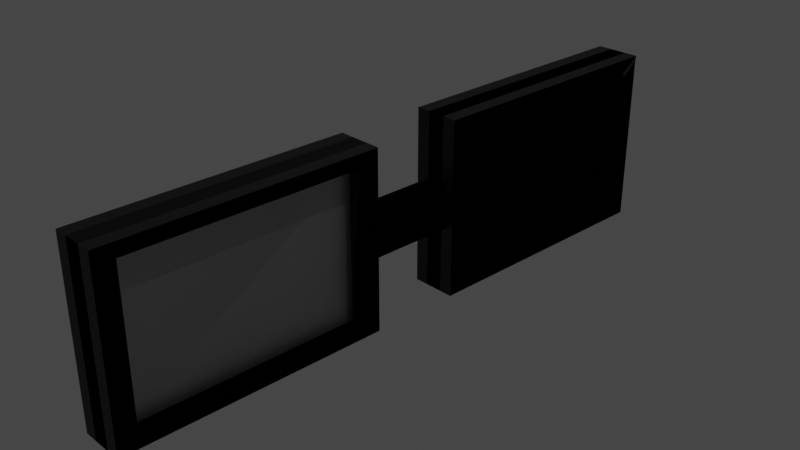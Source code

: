 # Source: glasses.blend  (saved by Blender 2.81.16; exported with 4.5.12 LTS)
import bpy
from mathutils import Matrix  # noqa: F401  (used for matrix-valued properties, if any)

bpy.ops.wm.read_factory_settings(use_empty=True)
scene = bpy.context.scene
scene.name = 'Scene'

# ---- collections
col_collection = bpy.data.collections.new('Collection'); scene.collection.children.link(col_collection)

# ---- materials (node trees are filled in below, after node groups)
mat_material_002 = bpy.data.materials.new('Material.002')
mat_material_002.use_transparent_shadow = False
mat_material_001 = bpy.data.materials.new('Material.001')
mat_material_001.use_transparent_shadow = False

# ---- material node trees
mat_material_002.use_nodes = True; mat_material_002.node_tree.nodes.clear()
_N = mat_material_002.node_tree.nodes; _L = mat_material_002.node_tree.links
n0 = _N.new('ShaderNodeOutputMaterial'); n0.name = 'Material Output'; n0.location = (300, 300)
n1 = _N.new('ShaderNodeBsdfPrincipled'); n1.name = 'Principled BSDF'; n1.location = (10, 300)
n1.distribution = 'GGX'
n1.subsurface_method = 'BURLEY'
n1.inputs[1].default_value = 1.0
n1.inputs[3].default_value = 1.45
n1.inputs[27].default_value = (0.0, 0.0, 0.0, 1.0)
n1.inputs[28].default_value = 1.0
_L.new(n1.outputs[0], n0.inputs[0])
n0.is_active_output = True
mat_material_001.use_nodes = True; mat_material_001.node_tree.nodes.clear()
_N = mat_material_001.node_tree.nodes; _L = mat_material_001.node_tree.links
n0 = _N.new('ShaderNodeOutputMaterial'); n0.name = 'Material Output'; n0.location = (300, 300)
n1 = _N.new('ShaderNodeBsdfPrincipled'); n1.name = 'Principled BSDF'; n1.location = (10, 300)
n1.distribution = 'GGX'
n1.subsurface_method = 'BURLEY'
n1.inputs[0].default_value = (0.005605, 0.005605, 0.005605, 1.0)
n1.inputs[3].default_value = 1.45
n1.inputs[27].default_value = (0.0, 0.0, 0.0, 1.0)
n1.inputs[28].default_value = 1.0
_L.new(n1.outputs[0], n0.inputs[0])
n0.is_active_output = True

# ---- world
world_world = bpy.data.worlds.new('World'); scene.world = world_world
world_world.use_nodes = True; world_world.node_tree.nodes.clear()
_N = world_world.node_tree.nodes; _L = world_world.node_tree.links
n0 = _N.new('ShaderNodeOutputWorld'); n0.name = 'World Output'; n0.location = (300, 300)
n1 = _N.new('ShaderNodeBackground'); n1.name = 'Background'; n1.location = (10, 300)
n1.inputs[0].default_value = (0.05088, 0.05088, 0.05088, 1.0)
_L.new(n1.outputs[0], n0.inputs[0])
n0.is_active_output = True
world_world.color = (0.05088, 0.05088, 0.05088)
world_world.use_sun_shadow = False
world_world.sun_shadow_jitter_overblur = 0.0

# ---- cameras
cam_camera = bpy.data.cameras.new('Camera')
cam_camera.clip_end = 100.0
cam_camera.ortho_scale = 7.314

# ---- lights
light_light = bpy.data.lights.new('Light', 'POINT')
light_light.transmission_factor = 0.0
light_light.energy = 1000.0
light_light.shadow_soft_size = 0.1
light_light.shadow_maximum_resolution = 0.006
light_light.use_absolute_resolution = True

# ---- meshes
me_cube_012 = bpy.data.meshes.new('Cube.012')
me_cube_012.from_pydata([(-1.0, -1.0, -1.0), (-1.0, -1.0, 1.0), (-1.0, 1.0, -1.0), (-1.0, 1.0, 1.0), (1.0, -1.0, -1.0), (1.0, -1.0, 1.0), (1.0, 1.0, -1.0), (1.0, 1.0, 1.0), (1.0, -1.0, -1.0), (1.0, -1.0, 1.0), (1.0, 1.0, -1.0), (1.0, 1.0, 1.0), (-1.0, -1.0, -1.0), (-1.0, -1.0, 1.0), (-1.0, 1.0, -1.0), (-1.0, 1.0, 1.0), (1.0, -1.0, -1.0), (1.0, -1.0, 1.0), (1.0, 1.0, -1.0), (1.0, 1.0, 1.0), (-1.0, -1.0, -1.0), (-1.0, -1.0, 1.0), (-1.0, 1.0, -1.0), (-1.0, 1.0, 1.0), (-1.0, -0.8496, -0.8496), (-1.0, -0.8496, 0.8496), (-1.0, 0.8496, -0.8496), (-1.0, 0.8496, 0.8496), (1.0, -1.0, -1.0), (1.0, -1.0, 1.0), (1.0, 1.0, -1.0), (1.0, 1.0, 1.0), (-1.0, 1.0, -1.0), (-1.0, -1.0, -1.0), (-1.0, -1.0, 1.0), (-1.0, 1.0, 1.0), (-2.569, -0.8496, 0.8496), (-2.569, 0.8496, 0.8496), (-2.569, -1.0, 1.0), (-2.569, 1.0, 1.0), (-2.507, -0.8496, -0.8496), (-2.507, 0.8496, -0.8496), (-2.507, 0.8496, 0.8496), (-2.507, 1.0, -1.0), (-2.507, -1.0, -1.0), (-2.507, 1.0, 1.0), (-2.555, -0.8496, -0.8496), (-2.555, -0.8496, 0.8496), (-2.555, -1.0, -1.0), (-2.555, -1.0, 1.0), (1.0, -1.0, -1.0), (1.0, -1.0, 1.0), (1.0, 1.0, -1.0), (1.0, 1.0, 1.0), (-1.0, -1.0, -1.0), (-1.0, -1.0, 1.0), (-1.0, 1.0, -1.0), (-1.0, 1.0, 1.0), (-1.0, -1.0, -1.0), (-1.0, -1.0, 1.0), (-1.0, 1.0, -1.0), (-1.0, 1.0, 1.0), (1.0, -1.0, -1.0), (1.0, -1.0, 1.0), (1.0, 1.0, -1.0), (1.0, 1.0, 1.0), (-1.0, -1.0, -1.0), (-1.0, 1.0, -1.0), (1.0, -1.0, -1.0), (1.0, 1.0, -1.0), (1.0, 1.0, 1.0), (1.0, -0.8496, -0.8496), (1.0, -0.8496, 0.8496), (1.0, 0.8496, -0.8496), (1.0, 0.8496, 0.8496), (-1.0, -1.0, -1.0), (-1.0, 1.0, -1.0), (1.0, 1.0, -1.0), (1.0, -1.0, -1.0), (2.569, -0.8496, 0.8496), (2.569, 0.8496, 0.8496), (2.569, -1.0, 1.0), (2.569, 1.0, 1.0), (2.507, -0.8496, -0.8496), (2.507, 0.8496, -0.8496), (2.507, 0.8496, 0.8496), (2.507, 1.0, -1.0), (2.507, -1.0, -1.0), (2.507, 1.0, 1.0), (2.555, -0.8496, -0.8496), (2.555, -0.8496, 0.8496), (2.555, -1.0, -1.0), (2.555, -1.0, 1.0), (-2.0, -1.673, -0.2), (-2.0, -1.673, 0.2), (-2.0, -1.006, -0.2), (-2.0, -1.006, 0.2), (2.0, -1.673, -0.2), (2.0, -1.673, 0.2), (2.0, -1.006, -0.2), (2.0, -1.006, 0.2), (-1.0, -3.678, -1.0), (-1.0, -3.678, 1.0), (-1.0, -1.678, -1.0), (-1.003, -1.678, 0.9997), (1.0, -3.678, -1.0), (1.0, -3.678, 1.0), (1.0, -1.678, -1.0), (1.003, -1.678, 0.9997), (1.0, -3.678, -1.0), (1.0, -3.678, 1.0), (1.0, -1.678, -1.0), (1.003, -1.678, 0.9997), (-1.0, -3.678, -1.0), (-1.0, -3.678, 1.0), (-1.0, -1.678, -1.0), (-1.003, -1.678, 0.9997), (1.0, -3.678, -1.0), (1.0, -3.678, 1.0), (1.0, -1.678, -1.0), (1.003, -1.678, 0.9997), (-1.0, -3.678, -1.0), (-1.0, -3.678, 1.0), (-1.0, -1.678, -1.0), (-1.003, -1.678, 0.9997), (-1.0, -3.528, -0.8496), (-1.0, -3.528, 0.8496), (-1.0, -1.828, -0.8496), (-1.116, -1.836, 0.838), (1.0, -3.678, -1.0), (1.0, -3.678, 1.0), (1.0, -1.678, -1.0), (1.003, -1.678, 0.9997), (-1.0, -1.678, -1.0), (-1.0, -3.678, -1.0), (-1.0, -3.678, 1.0), (-1.003, -1.678, 0.9997), (-2.569, -3.528, 0.8496), (-2.569, -1.828, 0.8496), (-2.569, -3.678, 1.0), (-2.569, -1.678, 1.0), (-2.507, -3.528, -0.8496), (-2.507, -1.828, -0.8496), (-2.507, -1.828, 0.8496), (-2.507, -1.678, -1.0), (-2.507, -3.678, -1.0), (-2.507, -1.678, 1.0), (-2.555, -3.528, -0.8496), (-2.555, -3.528, 0.8496), (-2.555, -3.678, -1.0), (-2.555, -3.678, 1.0), (1.0, -3.678, -1.0), (1.0, -3.678, 1.0), (1.0, -1.678, -1.0), (1.003, -1.678, 0.9997), (-1.0, -3.678, -1.0), (-1.0, -3.678, 1.0), (-1.0, -1.678, -1.0), (-1.003, -1.678, 0.9997), (-1.0, -3.678, -1.0), (-1.0, -3.678, 1.0), (-1.0, -1.678, -1.0), (-1.003, -1.678, 0.9997), (1.0, -3.678, -1.0), (1.0, -3.678, 1.0), (1.0, -1.678, -1.0), (1.003, -1.678, 0.9997), (-1.0, -3.678, -1.0), (-1.0, -3.678, 1.0), (-1.0, -1.678, -1.0), (-1.003, -1.678, 0.9997), (1.0, -3.678, -1.0), (1.0, -1.678, -1.0), (1.003, -1.678, 0.9997), (1.0, -3.528, -0.8496), (1.0, -3.528, 0.8496), (1.0, -1.828, -0.8496), (1.116, -1.836, 0.838), (-1.0, -3.678, -1.0), (-1.0, -1.678, -1.0), (-1.003, -1.678, 0.9997), (1.0, -1.678, -1.0), (1.0, -3.678, -1.0), (1.003, -1.678, 0.9997), (2.569, -3.528, 0.8496), (2.569, -1.828, 0.8496), (2.569, -3.678, 1.0), (2.569, -1.678, 1.0), (2.507, -3.528, -0.8496), (2.507, -1.828, -0.8496), (2.507, -1.828, 0.8496), (2.507, -1.678, -1.0), (2.507, -3.678, -1.0), (2.507, -1.678, 1.0), (2.555, -3.528, -0.8496), (2.555, -3.528, 0.8496), (2.555, -3.678, -1.0), (2.555, -3.678, 1.0), (1.0, -1.0, -1.0), (1.0, -1.0, 1.0), (1.0, 1.0, -1.0), (1.0, 1.0, 1.0), (-1.0, -1.0, -1.0), (-1.0, -1.0, 1.0), (-1.0, 1.0, -1.0), (-1.0, 1.0, 1.0), (-1.0, -1.0, -1.0), (-1.0, -1.0, 1.0), (-1.0, 1.0, -1.0), (-1.0, 1.0, 1.0), (1.0, -1.0, -1.0), (1.0, -1.0, 1.0), (1.0, 1.0, -1.0), (1.0, 1.0, 1.0), (-1.0, -1.0, -1.0), (-1.0, -1.0, 1.0), (-1.0, 1.0, -1.0), (-1.0, 1.0, 1.0), (1.0, -1.0, -1.0), (1.0, -1.0, 1.0), (1.0, 1.0, -1.0), (1.0, 1.0, 1.0), (1.0, -0.8496, -0.8496), (1.0, -0.8496, 0.8496), (1.0, 0.8496, -0.8496), (1.0, 0.8496, 0.8496), (-1.0, -1.0, -1.0), (-1.0, -1.0, 1.0), (-1.0, 1.0, -1.0), (-1.0, 1.0, 1.0), (1.0, 1.0, -1.0), (1.0, -1.0, -1.0), (1.0, -1.0, 1.0), (1.0, 1.0, 1.0), (2.569, -0.8496, 0.8496), (2.569, 0.8496, 0.8496), (2.569, -1.0, 1.0), (2.569, 1.0, 1.0), (2.507, -0.8496, -0.8496), (2.507, 0.8496, -0.8496), (2.507, 0.8496, 0.8496), (2.507, 1.0, -1.0), (2.507, -1.0, -1.0), (2.507, 1.0, 1.0), (2.555, -0.8496, -0.8496), (2.555, -0.8496, 0.8496), (2.555, -1.0, -1.0), (2.555, -1.0, 1.0), (-1.0, -1.0, -1.0), (-1.0, -1.0, 1.0), (-1.0, 1.0, -1.0), (-1.0, 1.0, 1.0), (1.0, -1.0, -1.0), (1.0, -1.0, 1.0), (1.0, 1.0, -1.0), (1.0, 1.0, 1.0), (1.0, -1.0, -1.0), (1.0, 1.0, -1.0), (1.0, 1.0, 1.0), (-1.0, -1.0, -1.0), (-1.0, 1.0, -1.0), (-1.0, 1.0, 1.0), (1.0, -1.0, -1.0), (1.0, 1.0, -1.0), (-1.0, -1.0, -1.0), (-1.0, 1.0, -1.0), (-1.0, 1.0, 1.0), (-1.0, -0.8496, -0.8496), (-1.0, -0.8496, 0.8496), (-1.0, 0.8496, -0.8496), (-1.0, 0.8496, 0.8496), (1.0, -1.0, -1.0), (1.0, 1.0, -1.0), (-1.0, 1.0, -1.0), (-1.0, -1.0, -1.0), (-2.569, -0.8496, 0.8496), (-2.569, 0.8496, 0.8496), (-2.569, -1.0, 1.0), (-2.569, 1.0, 1.0), (-2.507, -0.8496, -0.8496), (-2.507, 0.8496, -0.8496), (-2.507, 0.8496, 0.8496), (-2.507, 1.0, -1.0), (-2.507, -1.0, -1.0), (-2.507, 1.0, 1.0), (-2.555, -0.8496, -0.8496), (-2.555, -0.8496, 0.8496), (-2.555, -1.0, -1.0), (-2.555, -1.0, 1.0), (2.0, -1.673, -0.2), (2.0, -1.673, 0.2), (2.0, -1.006, -0.2), (2.0, -1.006, 0.2), (-2.0, -1.673, -0.2), (-2.0, -1.673, 0.2), (-2.0, -1.006, -0.2), (-2.0, -1.006, 0.2), (1.0, -3.678, -1.0), (1.0, -3.678, 1.0), (1.0, -1.678, -1.0), (1.003, -1.678, 0.9997), (-1.0, -3.678, -1.0), (-1.0, -3.678, 1.0), (-1.0, -1.678, -1.0), (-1.003, -1.678, 0.9997), (-1.0, -3.678, -1.0), (-1.0, -3.678, 1.0), (-1.0, -1.678, -1.0), (-1.003, -1.678, 0.9997), (1.0, -3.678, -1.0), (1.0, -3.678, 1.0), (1.0, -1.678, -1.0), (1.003, -1.678, 0.9997), (-1.0, -3.678, -1.0), (-1.0, -3.678, 1.0), (-1.0, -1.678, -1.0), (-1.003, -1.678, 0.9997), (1.0, -3.678, -1.0), (1.0, -3.678, 1.0), (1.0, -1.678, -1.0), (1.003, -1.678, 0.9997), (1.0, -3.528, -0.8496), (1.0, -3.528, 0.8496), (1.0, -1.828, -0.8496), (1.116, -1.836, 0.838), (-1.0, -3.678, -1.0), (-1.0, -3.678, 1.0), (-1.0, -1.678, -1.0), (-1.003, -1.678, 0.9997), (1.0, -1.678, -1.0), (1.0, -3.678, -1.0), (1.0, -3.678, 1.0), (1.003, -1.678, 0.9997), (2.569, -3.528, 0.8496), (2.569, -1.828, 0.8496), (2.569, -3.678, 1.0), (2.569, -1.678, 1.0), (2.507, -3.528, -0.8496), (2.507, -1.828, -0.8496), (2.507, -1.828, 0.8496), (2.507, -1.678, -1.0), (2.507, -3.678, -1.0), (2.507, -1.678, 1.0), (2.555, -3.528, -0.8496), (2.555, -3.528, 0.8496), (2.555, -3.678, -1.0), (2.555, -3.678, 1.0), (-1.0, -3.678, -1.0), (-1.0, -3.678, 1.0), (-1.0, -1.678, -1.0), (-1.003, -1.678, 0.9997), (1.0, -3.678, -1.0), (1.0, -3.678, 1.0), (1.0, -1.678, -1.0), (1.003, -1.678, 0.9997), (1.0, -3.678, -1.0), (1.0, -3.678, 1.0), (1.0, -1.678, -1.0), (1.003, -1.678, 0.9997), (-1.0, -3.678, -1.0), (-1.0, -3.678, 1.0), (-1.0, -1.678, -1.0), (-1.003, -1.678, 0.9997), (1.0, -3.678, -1.0), (1.0, -3.678, 1.0), (1.0, -1.678, -1.0), (1.003, -1.678, 0.9997), (-1.0, -3.678, -1.0), (-1.0, -1.678, -1.0), (-1.003, -1.678, 0.9997), (-1.0, -3.528, -0.8496), (-1.0, -3.528, 0.8496), (-1.0, -1.828, -0.8496), (-1.116, -1.836, 0.838), (1.0, -3.678, -1.0), (1.0, -1.678, -1.0), (-1.0, -1.678, -1.0), (-1.0, -3.678, -1.0), (-2.569, -3.528, 0.8496), (-2.569, -1.828, 0.8496), (-2.569, -3.678, 1.0), (-2.569, -1.678, 1.0), (-2.507, -3.528, -0.8496), (-2.507, -1.828, -0.8496), (-2.507, -1.828, 0.8496), (-2.507, -1.678, -1.0), (-2.507, -3.678, -1.0), (-2.507, -1.678, 1.0), (-2.555, -3.528, -0.8496), (-2.555, -3.528, 0.8496), (-2.555, -3.678, -1.0), (-2.555, -3.678, 1.0)], [(70, 69), (266, 265)], [(0, 1, 3, 2), (2, 3, 7, 6), (6, 7, 5, 4), (4, 5, 1, 0), (2, 6, 4, 0), (7, 3, 1, 5), (8, 10, 11, 9), (10, 14, 15, 11), (14, 12, 13, 15), (12, 8, 9, 13), (10, 8, 12, 14), (15, 13, 9, 11), (16, 18, 19, 17), (18, 22, 23, 19), (22, 20, 21, 23), (20, 16, 17, 21), (18, 16, 20, 22), (23, 21, 17, 19), (24, 25, 27, 26), (32, 35, 31, 30), (30, 31, 29, 28), (28, 29, 34, 33), (32, 30, 28, 33), (31, 35, 34, 29), (26, 27, 42, 41), (25, 24, 46, 47), (35, 27, 37, 39), (27, 35, 45, 42), (37, 36, 38, 39), (34, 35, 39, 38), (25, 34, 38, 36), (27, 25, 36, 37), (40, 41, 43, 44), (41, 42, 45, 43), (32, 33, 44, 43), (33, 24, 40, 44), (35, 32, 43, 45), (24, 26, 41, 40), (47, 46, 48, 49), (34, 25, 47, 49), (24, 33, 48, 46), (33, 34, 49, 48), (50, 52, 53, 51), (52, 56, 57, 53), (56, 54, 55, 57), (54, 50, 51, 55), (52, 50, 54, 56), (57, 55, 51, 53), (58, 59, 61, 60), (60, 61, 65, 64), (64, 65, 63, 62), (62, 63, 59, 58), (60, 64, 62, 58), (65, 61, 59, 63), (67, 69, 68, 66), (71, 73, 74, 72), (77, 78, 75, 76), (73, 84, 85, 74), (72, 90, 89, 71), (88, 86, 77, 76, 82, 80, 74, 85), (80, 82, 81, 79), (74, 80, 79, 72), (83, 87, 86, 84), (84, 86, 88, 85), (77, 86, 87, 78), (78, 87, 83, 71), (71, 83, 84, 73), (90, 92, 91, 89), (71, 89, 91, 78), (93, 94, 96, 95), (95, 96, 100, 99), (99, 100, 98, 97), (97, 98, 94, 93), (95, 99, 97, 93), (100, 96, 94, 98), (101, 102, 104, 103), (103, 104, 108, 107), (107, 108, 106, 105), (105, 106, 102, 101), (103, 107, 105, 101), (108, 104, 102, 106), (109, 111, 112, 110), (111, 115, 116, 112), (115, 113, 114, 116), (113, 109, 110, 114), (111, 109, 113, 115), (116, 114, 110, 112), (117, 119, 120, 118), (119, 123, 124, 120), (123, 121, 122, 124), (121, 117, 118, 122), (119, 117, 121, 123), (124, 122, 118, 120), (125, 126, 128, 127), (133, 136, 132, 131), (131, 132, 130, 129), (129, 130, 135, 134), (133, 131, 129, 134), (132, 136, 135, 130), (127, 128, 143, 142), (126, 125, 147, 148), (136, 128, 138, 140), (128, 136, 146, 143), (138, 137, 139, 140), (135, 136, 140, 139), (126, 135, 139, 137), (128, 126, 137, 138), (141, 142, 144, 145), (142, 143, 146, 144), (133, 134, 145, 144), (134, 125, 141, 145), (136, 133, 144, 146), (125, 127, 142, 141), (148, 147, 149, 150), (135, 126, 148, 150), (125, 134, 149, 147), (134, 135, 150, 149), (151, 153, 154, 152), (153, 157, 158, 154), (157, 155, 156, 158), (155, 151, 152, 156), (153, 151, 155, 157), (158, 156, 152, 154), (159, 160, 162, 161), (161, 162, 166, 165), (165, 166, 164, 163), (163, 164, 160, 159), (161, 165, 163, 159), (166, 162, 160, 164), (167, 168, 170, 169), (169, 170, 173, 172), (169, 172, 171, 167), (174, 176, 177, 175), (181, 179, 180, 183), (181, 182, 178, 179), (176, 189, 190, 177), (175, 195, 194, 174), (183, 187, 185, 177), (177, 190, 193, 183), (185, 187, 186, 184), (177, 185, 184, 175), (188, 192, 191, 189), (189, 191, 193, 190), (181, 191, 192, 182), (182, 192, 188, 174), (183, 193, 191, 181), (174, 188, 189, 176), (195, 197, 196, 194), (174, 194, 196, 182), (198, 200, 201, 199), (200, 204, 205, 201), (204, 202, 203, 205), (202, 198, 199, 203), (200, 198, 202, 204), (205, 203, 199, 201), (206, 207, 209, 208), (208, 209, 213, 212), (212, 213, 211, 210), (210, 211, 207, 206), (208, 212, 210, 206), (213, 209, 207, 211), (214, 215, 217, 216), (216, 217, 221, 220), (220, 221, 219, 218), (218, 219, 215, 214), (216, 220, 218, 214), (221, 217, 215, 219), (222, 224, 225, 223), (230, 228, 229, 233), (228, 226, 227, 229), (226, 231, 232, 227), (230, 231, 226, 228), (229, 227, 232, 233), (224, 239, 240, 225), (223, 245, 244, 222), (233, 237, 235, 225), (225, 240, 243, 233), (235, 237, 236, 234), (232, 236, 237, 233), (223, 234, 236, 232), (225, 235, 234, 223), (238, 242, 241, 239), (239, 241, 243, 240), (230, 241, 242, 231), (231, 242, 238, 222), (233, 243, 241, 230), (222, 238, 239, 224), (245, 247, 246, 244), (232, 247, 245, 223), (222, 244, 246, 231), (231, 246, 247, 232), (248, 249, 251, 250), (250, 251, 255, 254), (254, 255, 253, 252), (252, 253, 249, 248), (250, 254, 252, 248), (255, 251, 249, 253), (257, 260, 261, 258), (257, 256, 259, 260), (263, 262, 264, 265), (267, 268, 270, 269), (273, 272, 271, 274), (269, 270, 281, 280), (268, 267, 285, 286), (284, 281, 270, 276, 278, 272, 273, 282), (276, 275, 277, 278), (270, 268, 275, 276), (279, 280, 282, 283), (280, 281, 284, 282), (273, 274, 283, 282), (274, 267, 279, 283), (267, 269, 280, 279), (286, 285, 287, 288), (267, 274, 287, 285), (289, 291, 292, 290), (291, 295, 296, 292), (295, 293, 294, 296), (293, 289, 290, 294), (291, 289, 293, 295), (296, 294, 290, 292), (297, 299, 300, 298), (299, 303, 304, 300), (303, 301, 302, 304), (301, 297, 298, 302), (299, 297, 301, 303), (304, 302, 298, 300), (305, 306, 308, 307), (307, 308, 312, 311), (311, 312, 310, 309), (309, 310, 306, 305), (307, 311, 309, 305), (312, 308, 306, 310), (313, 314, 316, 315), (315, 316, 320, 319), (319, 320, 318, 317), (317, 318, 314, 313), (315, 319, 317, 313), (320, 316, 314, 318), (321, 323, 324, 322), (329, 327, 328, 332), (327, 325, 326, 328), (325, 330, 331, 326), (329, 330, 325, 327), (328, 326, 331, 332), (323, 338, 339, 324), (322, 344, 343, 321), (332, 336, 334, 324), (324, 339, 342, 332), (334, 336, 335, 333), (331, 335, 336, 332), (322, 333, 335, 331), (324, 334, 333, 322), (337, 341, 340, 338), (338, 340, 342, 339), (329, 340, 341, 330), (330, 341, 337, 321), (332, 342, 340, 329), (321, 337, 338, 323), (344, 346, 345, 343), (331, 346, 344, 322), (321, 343, 345, 330), (330, 345, 346, 331), (347, 348, 350, 349), (349, 350, 354, 353), (353, 354, 352, 351), (351, 352, 348, 347), (349, 353, 351, 347), (354, 350, 348, 352), (355, 357, 358, 356), (357, 361, 362, 358), (361, 359, 360, 362), (359, 355, 356, 360), (357, 355, 359, 361), (362, 360, 356, 358), (363, 365, 366, 364), (365, 368, 369, 366), (365, 363, 367, 368), (370, 371, 373, 372), (376, 375, 374, 377), (372, 373, 384, 383), (371, 370, 388, 389), (379, 378, 380, 381), (373, 371, 378, 379), (382, 383, 385, 386), (383, 384, 387, 385), (376, 377, 386, 385), (377, 370, 382, 386), (370, 372, 383, 382), (389, 388, 390, 391), (370, 377, 390, 388)])
me_cube_012.polygons.foreach_set('material_index', [1, 1, 1, 1, 1, 1, 1, 1, 1, 1, 1, 1, 1, 1, 1, 1, 1, 1, 1, 1, 1, 1, 1, 1, 1, 1, 1, 1, 1, 1, 1, 1, 1, 1, 1, 1, 1, 1, 1, 1, 1, 1, 1, 1, 1, 1, 1, 1, 1, 1, 1, 1, 1, 1, 1, 1, 1, 1, 1, 1, 1, 1, 1, 1, 1, 1, 1, 1, 1, 1, 1, 1, 1, 1, 1, 1, 1, 1, 1, 1, 1, 1, 1, 1, 1, 1, 1, 1, 1, 1, 1, 1, 1, 1, 1, 1, 1, 1, 1, 1, 1, 1, 1, 1, 1, 1, 1, 1, 1, 1, 1, 1, 1, 1, 1, 1, 1, 1, 1, 1, 1, 1, 1, 1, 1, 1, 1, 1, 1, 1, 1, 1, 1, 1, 1, 1, 1, 1, 1, 1, 1, 1, 1, 1, 1, 1, 1, 1, 1, 1, 1, 1, 1, 1, 1, 1, 1, 1, 1, 1, 1, 1, 1, 1, 1, 1, 1, 1, 1, 1, 1, 1, 1, 1, 1, 1, 1, 1, 1, 1, 1, 1, 1, 1, 1, 1, 1, 1, 1, 1, 1, 1, 1, 1, 1, 1, 1, 1, 1, 1, 0, 1, 1, 1, 1, 1, 1, 1, 1, 1, 1, 1, 1, 1, 1, 1, 1, 1, 1, 1, 1, 1, 1, 1, 1, 1, 1, 1, 1, 1, 1, 1, 1, 1, 1, 1, 1, 1, 0, 1, 1, 1, 1, 1, 1, 1, 1, 1, 1, 1, 1, 1, 1, 1, 1, 1, 1, 1, 1, 1, 1, 1, 1, 1, 1, 1, 1, 1, 1, 1, 1, 1, 1, 1, 1, 1, 1, 1, 1, 1, 1, 1, 1, 1, 1, 1, 1, 1, 1, 1])
_uv = me_cube_012.uv_layers.new(name='UVMap')
_uv.uv.foreach_set('vector', [0.375, 0.0, 0.625, 0.0, 0.625, 0.25, 0.375, 0.25, 0.375, 0.25, 0.625, 0.25, 0.625, 0.5, 0.375, 0.5, 0.375, 0.5, 0.625, 0.5, 0.625, 0.75, 0.375, 0.75, 0.375, 0.75, 0.625, 0.75, 0.625, 1.0, 0.375, 1.0, 0.125, 0.5, 0.375, 0.5, 0.375, 0.75, 0.125, 0.75, 0.625, 0.5, 0.875, 0.5, 0.875, 0.75, 0.625, 0.75, 0.375, 0.0, 0.375, 0.25, 0.625, 0.25, 0.625, 0.0, 0.375, 0.25, 0.375, 0.5, 0.625, 0.5, 0.625, 0.25, 0.375, 0.5, 0.375, 0.75, 0.625, 0.75, 0.625, 0.5, 0.375, 0.75, 0.375, 1.0, 0.625, 1.0, 0.625, 0.75, 0.125, 0.5, 0.125, 0.75, 0.375, 0.75, 0.375, 0.5, 0.625, 0.5, 0.625, 0.75, 0.875, 0.75, 0.875, 0.5, 0.375, 0.0, 0.375, 0.25, 0.625, 0.25, 0.625, 0.0, 0.375, 0.25, 0.375, 0.5, 0.625, 0.5, 0.625, 0.25, 0.375, 0.5, 0.375, 0.75, 0.625, 0.75, 0.625, 0.5, 0.375, 0.75, 0.375, 1.0, 0.625, 1.0, 0.625, 0.75, 0.125, 0.5, 0.125, 0.75, 0.375, 0.75, 0.375, 0.5, 0.625, 0.5, 0.625, 0.75, 0.875, 0.75, 0.875, 0.5, 0.3938, 0.0188, 0.6062, 0.0188, 0.6062, 0.2312, 0.3938, 0.2312, 0.375, 0.25, 0.625, 0.25, 0.625, 0.5, 0.375, 0.5, 0.375, 0.5, 0.625, 0.5, 0.625, 0.75, 0.375, 0.75, 0.375, 0.75, 0.625, 0.75, 0.625, 1.0, 0.375, 1.0, 0.125, 0.5, 0.375, 0.5, 0.375, 0.75, 0.125, 0.75, 0.625, 0.5, 0.875, 0.5, 0.875, 0.75, 0.625, 0.75, 0.3938, 0.2312, 0.6062, 0.2312, 0.6062, 0.2312, 0.3938, 0.2312, 0.6062, 0.0188, 0.3938, 0.0188, 0.3938, 0.0188, 0.6062, 0.0188, 0.625, 0.25, 0.6062, 0.2312, 0.6062, 0.2312, 0.625, 0.25, 0.6062, 0.2312, 0.625, 0.25, 0.625, 0.25, 0.6062, 0.2312, 0.6062, 0.2312, 0.6062, 0.0188, 0.625, 0.0, 0.625, 0.25, 0.875, 0.75, 0.875, 0.5, 0.875, 0.5, 0.875, 0.75, 0.6062, 0.0188, 0.625, 0.0, 0.625, 0.0, 0.6062, 0.0188, 0.6062, 0.2312, 0.6062, 0.0188, 0.6062, 0.0188, 0.6062, 0.2312, 0.3938, 0.0188, 0.3938, 0.2312, 0.375, 0.25, 0.375, 0.0, 0.3938, 0.2312, 0.6062, 0.2312, 0.625, 0.25, 0.375, 0.25, 0.125, 0.5, 0.125, 0.75, 0.125, 0.75, 0.125, 0.5, 0.375, 0.0, 0.3938, 0.0188, 0.3938, 0.0188, 0.375, 0.0, 0.625, 0.25, 0.375, 0.25, 0.375, 0.25, 0.625, 0.25, 0.3938, 0.0188, 0.3938, 0.2312, 0.3938, 0.2312, 0.3938, 0.0188, 0.6062, 0.0188, 0.3938, 0.0188, 0.375, 0.0, 0.625, 0.0, 0.625, 0.0, 0.6062, 0.0188, 0.6062, 0.0188, 0.625, 0.0, 0.3938, 0.0188, 0.375, 0.0, 0.375, 0.0, 0.3938, 0.0188, 0.375, 1.0, 0.625, 1.0, 0.625, 1.0, 0.375, 1.0, 0.375, 0.0, 0.375, 0.25, 0.625, 0.25, 0.625, 0.0, 0.375, 0.25, 0.375, 0.5, 0.625, 0.5, 0.625, 0.25, 0.375, 0.5, 0.375, 0.75, 0.625, 0.75, 0.625, 0.5, 0.375, 0.75, 0.375, 1.0, 0.625, 1.0, 0.625, 0.75, 0.125, 0.5, 0.125, 0.75, 0.375, 0.75, 0.375, 0.5, 0.625, 0.5, 0.625, 0.75, 0.875, 0.75, 0.875, 0.5, 0.375, 0.0, 0.625, 0.0, 0.625, 0.25, 0.375, 0.25, 0.375, 0.25, 0.625, 0.25, 0.625, 0.5, 0.375, 0.5, 0.375, 0.5, 0.625, 0.5, 0.625, 0.75, 0.375, 0.75, 0.375, 0.75, 0.625, 0.75, 0.625, 1.0, 0.375, 1.0, 0.125, 0.5, 0.375, 0.5, 0.375, 0.75, 0.125, 0.75, 0.625, 0.5, 0.875, 0.5, 0.875, 0.75, 0.625, 0.75, 0.125, 0.5, 0.375, 0.5, 0.375, 0.75, 0.125, 0.75, 0.3938, 0.0188, 0.3938, 0.2312, 0.6062, 0.2312, 0.6062, 0.0188, 0.125, 0.5, 0.125, 0.75, 0.375, 0.75, 0.375, 0.5, 0.3938, 0.2312, 0.3938, 0.2312, 0.6062, 0.2312, 0.6062, 0.2312, 0.6062, 0.0188, 0.6062, 0.0188, 0.3938, 0.0188, 0.3938, 0.0188, 0.625, 0.25, 0.375, 0.25, 0.375, 0.25, 0.375, 0.5, 0.625, 0.25, 0.6062, 0.2312, 0.6062, 0.2312, 0.6062, 0.2312, 0.6062, 0.2312, 0.625, 0.25, 0.625, 0.0, 0.6062, 0.0188, 0.6062, 0.2312, 0.6062, 0.2312, 0.6062, 0.0188, 0.6062, 0.0188, 0.3938, 0.0188, 0.375, 0.0, 0.375, 0.25, 0.3938, 0.2312, 0.3938, 0.2312, 0.375, 0.25, 0.625, 0.25, 0.6062, 0.2312, 0.125, 0.5, 0.125, 0.5, 0.125, 0.75, 0.125, 0.75, 0.375, 0.0, 0.375, 0.0, 0.3938, 0.0188, 0.3938, 0.0188, 0.3938, 0.0188, 0.3938, 0.0188, 0.3938, 0.2312, 0.3938, 0.2312, 0.6062, 0.0188, 0.625, 0.0, 0.375, 0.0, 0.3938, 0.0188, 0.3938, 0.0188, 0.3938, 0.0188, 0.375, 0.0, 0.375, 0.0, 0.375, 0.0, 0.625, 0.0, 0.625, 0.25, 0.375, 0.25, 0.375, 0.25, 0.625, 0.25, 0.625, 0.5, 0.375, 0.5, 0.375, 0.5, 0.625, 0.5, 0.625, 0.75, 0.375, 0.75, 0.375, 0.75, 0.625, 0.75, 0.625, 1.0, 0.375, 1.0, 0.125, 0.5, 0.375, 0.5, 0.375, 0.75, 0.125, 0.75, 0.625, 0.5, 0.875, 0.5, 0.875, 0.75, 0.625, 0.75, 0.375, 0.0, 0.625, 0.0, 0.625, 0.25, 0.375, 0.25, 0.375, 0.25, 0.625, 0.25, 0.625, 0.5, 0.375, 0.5, 0.375, 0.5, 0.625, 0.5, 0.625, 0.75, 0.375, 0.75, 0.375, 0.75, 0.625, 0.75, 0.625, 1.0, 0.375, 1.0, 0.125, 0.5, 0.375, 0.5, 0.375, 0.75, 0.125, 0.75, 0.625, 0.5, 0.875, 0.5, 0.875, 0.75, 0.625, 0.75, 0.375, 0.0, 0.375, 0.25, 0.625, 0.25, 0.625, 0.0, 0.375, 0.25, 0.375, 0.5, 0.625, 0.5, 0.625, 0.25, 0.375, 0.5, 0.375, 0.75, 0.625, 0.75, 0.625, 0.5, 0.375, 0.75, 0.375, 1.0, 0.625, 1.0, 0.625, 0.75, 0.125, 0.5, 0.125, 0.75, 0.375, 0.75, 0.375, 0.5, 0.625, 0.5, 0.625, 0.75, 0.875, 0.75, 0.875, 0.5, 0.375, 0.0, 0.375, 0.25, 0.625, 0.25, 0.625, 0.0, 0.375, 0.25, 0.375, 0.5, 0.625, 0.5, 0.625, 0.25, 0.375, 0.5, 0.375, 0.75, 0.625, 0.75, 0.625, 0.5, 0.375, 0.75, 0.375, 1.0, 0.625, 1.0, 0.625, 0.75, 0.125, 0.5, 0.125, 0.75, 0.375, 0.75, 0.375, 0.5, 0.625, 0.5, 0.625, 0.75, 0.875, 0.75, 0.875, 0.5, 0.3938, 0.0188, 0.6062, 0.0188, 0.6062, 0.2312, 0.3938, 0.2312, 0.375, 0.25, 0.625, 0.25, 0.625, 0.5, 0.375, 0.5, 0.375, 0.5, 0.625, 0.5, 0.625, 0.75, 0.375, 0.75, 0.375, 0.75, 0.625, 0.75, 0.625, 1.0, 0.375, 1.0, 0.125, 0.5, 0.375, 0.5, 0.375, 0.75, 0.125, 0.75, 0.625, 0.5, 0.875, 0.5, 0.875, 0.75, 0.625, 0.75, 0.3938, 0.2312, 0.6062, 0.2312, 0.6062, 0.2312, 0.3938, 0.2312, 0.6062, 0.0188, 0.3938, 0.0188, 0.3938, 0.0188, 0.6062, 0.0188, 0.625, 0.25, 0.6062, 0.2312, 0.6062, 0.2312, 0.625, 0.25, 0.6062, 0.2312, 0.625, 0.25, 0.625, 0.25, 0.6062, 0.2312, 0.6062, 0.2312, 0.6062, 0.0188, 0.625, 0.0, 0.625, 0.25, 0.875, 0.75, 0.875, 0.5, 0.875, 0.5, 0.875, 0.75, 0.6062, 0.0188, 0.625, 0.0, 0.625, 0.0, 0.6062, 0.0188, 0.6062, 0.2312, 0.6062, 0.0188, 0.6062, 0.0188, 0.6062, 0.2312, 0.3938, 0.0188, 0.3938, 0.2312, 0.375, 0.25, 0.375, 0.0, 0.3938, 0.2312, 0.6062, 0.2312, 0.625, 0.25, 0.375, 0.25, 0.125, 0.5, 0.125, 0.75, 0.125, 0.75, 0.125, 0.5, 0.375, 0.0, 0.3938, 0.0188, 0.3938, 0.0188, 0.375, 0.0, 0.625, 0.25, 0.375, 0.25, 0.375, 0.25, 0.625, 0.25, 0.3938, 0.0188, 0.3938, 0.2312, 0.3938, 0.2312, 0.3938, 0.0188, 0.6062, 0.0188, 0.3938, 0.0188, 0.375, 0.0, 0.625, 0.0, 0.625, 0.0, 0.6062, 0.0188, 0.6062, 0.0188, 0.625, 0.0, 0.3938, 0.0188, 0.375, 0.0, 0.375, 0.0, 0.3938, 0.0188, 0.375, 1.0, 0.625, 1.0, 0.625, 1.0, 0.375, 1.0, 0.375, 0.0, 0.375, 0.25, 0.625, 0.25, 0.625, 0.0, 0.375, 0.25, 0.375, 0.5, 0.625, 0.5, 0.625, 0.25, 0.375, 0.5, 0.375, 0.75, 0.625, 0.75, 0.625, 0.5, 0.375, 0.75, 0.375, 1.0, 0.625, 1.0, 0.625, 0.75, 0.125, 0.5, 0.125, 0.75, 0.375, 0.75, 0.375, 0.5, 0.625, 0.5, 0.625, 0.75, 0.875, 0.75, 0.875, 0.5, 0.375, 0.0, 0.625, 0.0, 0.625, 0.25, 0.375, 0.25, 0.375, 0.25, 0.625, 0.25, 0.625, 0.5, 0.375, 0.5, 0.375, 0.5, 0.625, 0.5, 0.625, 0.75, 0.375, 0.75, 0.375, 0.75, 0.625, 0.75, 0.625, 1.0, 0.375, 1.0, 0.125, 0.5, 0.375, 0.5, 0.375, 0.75, 0.125, 0.75, 0.625, 0.5, 0.875, 0.5, 0.875, 0.75, 0.625, 0.75, 0.375, 0.0, 0.625, 0.0, 0.625, 0.25, 0.375, 0.25, 0.375, 0.25, 0.625, 0.25, 0.625, 0.5, 0.375, 0.5, 0.125, 0.5, 0.375, 0.5, 0.375, 0.75, 0.125, 0.75, 0.3938, 0.0188, 0.3938, 0.2312, 0.6062, 0.2312, 0.6062, 0.0188, 0.375, 0.25, 0.375, 0.5, 0.625, 0.5, 0.625, 0.25, 0.125, 0.5, 0.125, 0.75, 0.375, 0.75, 0.375, 0.5, 0.3938, 0.2312, 0.3938, 0.2312, 0.6062, 0.2312, 0.6062, 0.2312, 0.6062, 0.0188, 0.6062, 0.0188, 0.3938, 0.0188, 0.3938, 0.0188, 0.625, 0.25, 0.625, 0.25, 0.6062, 0.2312, 0.6062, 0.2312, 0.6062, 0.2312, 0.6062, 0.2312, 0.625, 0.25, 0.625, 0.25, 0.6062, 0.2312, 0.625, 0.25, 0.625, 0.0, 0.6062, 0.0188, 0.6062, 0.2312, 0.6062, 0.2312, 0.6062, 0.0188, 0.6062, 0.0188, 0.3938, 0.0188, 0.375, 0.0, 0.375, 0.25, 0.3938, 0.2312, 0.3938, 0.2312, 0.375, 0.25, 0.625, 0.25, 0.6062, 0.2312, 0.125, 0.5, 0.125, 0.5, 0.125, 0.75, 0.125, 0.75, 0.375, 0.0, 0.375, 0.0, 0.3938, 0.0188, 0.3938, 0.0188, 0.625, 0.25, 0.625, 0.25, 0.375, 0.25, 0.375, 0.25, 0.3938, 0.0188, 0.3938, 0.0188, 0.3938, 0.2312, 0.3938, 0.2312, 0.6062, 0.0188, 0.625, 0.0, 0.375, 0.0, 0.3938, 0.0188, 0.3938, 0.0188, 0.3938, 0.0188, 0.375, 0.0, 0.375, 0.0, 0.375, 0.0, 0.375, 0.25, 0.625, 0.25, 0.625, 0.0, 0.375, 0.25, 0.375, 0.5, 0.625, 0.5, 0.625, 0.25, 0.375, 0.5, 0.375, 0.75, 0.625, 0.75, 0.625, 0.5, 0.375, 0.75, 0.375, 1.0, 0.625, 1.0, 0.625, 0.75, 0.125, 0.5, 0.125, 0.75, 0.375, 0.75, 0.375, 0.5, 0.625, 0.5, 0.625, 0.75, 0.875, 0.75, 0.875, 0.5, 0.375, 0.0, 0.625, 0.0, 0.625, 0.25, 0.375, 0.25, 0.375, 0.25, 0.625, 0.25, 0.625, 0.5, 0.375, 0.5, 0.375, 0.5, 0.625, 0.5, 0.625, 0.75, 0.375, 0.75, 0.375, 0.75, 0.625, 0.75, 0.625, 1.0, 0.375, 1.0, 0.125, 0.5, 0.375, 0.5, 0.375, 0.75, 0.125, 0.75, 0.625, 0.5, 0.875, 0.5, 0.875, 0.75, 0.625, 0.75, 0.375, 0.0, 0.625, 0.0, 0.625, 0.25, 0.375, 0.25, 0.375, 0.25, 0.625, 0.25, 0.625, 0.5, 0.375, 0.5, 0.375, 0.5, 0.625, 0.5, 0.625, 0.75, 0.375, 0.75, 0.375, 0.75, 0.625, 0.75, 0.625, 1.0, 0.375, 1.0, 0.125, 0.5, 0.375, 0.5, 0.375, 0.75, 0.125, 0.75, 0.625, 0.5, 0.875, 0.5, 0.875, 0.75, 0.625, 0.75, 0.3938, 0.0188, 0.3938, 0.2312, 0.6062, 0.2312, 0.6062, 0.0188, 0.375, 0.25, 0.375, 0.5, 0.625, 0.5, 0.625, 0.25, 0.375, 0.5, 0.375, 0.75, 0.625, 0.75, 0.625, 0.5, 0.375, 0.75, 0.375, 1.0, 0.625, 1.0, 0.625, 0.75, 0.125, 0.5, 0.125, 0.75, 0.375, 0.75, 0.375, 0.5, 0.625, 0.5, 0.625, 0.75, 0.875, 0.75, 0.875, 0.5, 0.3938, 0.2312, 0.3938, 0.2312, 0.6062, 0.2312, 0.6062, 0.2312, 0.6062, 0.0188, 0.6062, 0.0188, 0.3938, 0.0188, 0.3938, 0.0188, 0.625, 0.25, 0.625, 0.25, 0.6062, 0.2312, 0.6062, 0.2312, 0.6062, 0.2312, 0.6062, 0.2312, 0.625, 0.25, 0.625, 0.25, 0.6062, 0.2312, 0.625, 0.25, 0.625, 0.0, 0.6062, 0.0188, 0.875, 0.75, 0.875, 0.75, 0.875, 0.5, 0.875, 0.5, 0.6062, 0.0188, 0.6062, 0.0188, 0.625, 0.0, 0.625, 0.0, 0.6062, 0.2312, 0.6062, 0.2312, 0.6062, 0.0188, 0.6062, 0.0188, 0.3938, 0.0188, 0.375, 0.0, 0.375, 0.25, 0.3938, 0.2312, 0.3938, 0.2312, 0.375, 0.25, 0.625, 0.25, 0.6062, 0.2312, 0.125, 0.5, 0.125, 0.5, 0.125, 0.75, 0.125, 0.75, 0.375, 0.0, 0.375, 0.0, 0.3938, 0.0188, 0.3938, 0.0188, 0.625, 0.25, 0.625, 0.25, 0.375, 0.25, 0.375, 0.25, 0.3938, 0.0188, 0.3938, 0.0188, 0.3938, 0.2312, 0.3938, 0.2312, 0.6062, 0.0188, 0.625, 0.0, 0.375, 0.0, 0.3938, 0.0188, 0.625, 0.0, 0.625, 0.0, 0.6062, 0.0188, 0.6062, 0.0188, 0.3938, 0.0188, 0.3938, 0.0188, 0.375, 0.0, 0.375, 0.0, 0.375, 1.0, 0.375, 1.0, 0.625, 1.0, 0.625, 1.0, 0.375, 0.0, 0.625, 0.0, 0.625, 0.25, 0.375, 0.25, 0.375, 0.25, 0.625, 0.25, 0.625, 0.5, 0.375, 0.5, 0.375, 0.5, 0.625, 0.5, 0.625, 0.75, 0.375, 0.75, 0.375, 0.75, 0.625, 0.75, 0.625, 1.0, 0.375, 1.0, 0.125, 0.5, 0.375, 0.5, 0.375, 0.75, 0.125, 0.75, 0.625, 0.5, 0.875, 0.5, 0.875, 0.75, 0.625, 0.75, 0.375, 0.25, 0.375, 0.5, 0.625, 0.5, 0.625, 0.25, 0.125, 0.5, 0.125, 0.75, 0.375, 0.75, 0.375, 0.5, 0.125, 0.5, 0.125, 0.75, 0.375, 0.75, 0.375, 0.5, 0.9999, 9.998e-05, 0.9999, 0.9999, 9.998e-05, 0.9999, 0.0001003, 0.0001001, 0.125, 0.5, 0.375, 0.5, 0.375, 0.75, 0.125, 0.75, 0.3938, 0.2312, 0.6062, 0.2312, 0.6062, 0.2312, 0.3938, 0.2312, 0.6062, 0.0188, 0.3938, 0.0188, 0.3938, 0.0188, 0.6062, 0.0188, 0.625, 0.25, 0.6062, 0.2312, 0.6062, 0.2312, 0.6062, 0.2312, 0.625, 0.25, 0.375, 0.5, 0.375, 0.25, 0.375, 0.25, 0.6062, 0.2312, 0.6062, 0.0188, 0.625, 0.0, 0.625, 0.25, 0.6062, 0.2312, 0.6062, 0.0188, 0.6062, 0.0188, 0.6062, 0.2312, 0.3938, 0.0188, 0.3938, 0.2312, 0.375, 0.25, 0.375, 0.0, 0.3938, 0.2312, 0.6062, 0.2312, 0.625, 0.25, 0.375, 0.25, 0.125, 0.5, 0.125, 0.75, 0.125, 0.75, 0.125, 0.5, 0.375, 0.0, 0.3938, 0.0188, 0.3938, 0.0188, 0.375, 0.0, 0.3938, 0.0188, 0.3938, 0.2312, 0.3938, 0.2312, 0.3938, 0.0188, 0.6062, 0.0188, 0.3938, 0.0188, 0.375, 0.0, 0.625, 0.0, 0.3938, 0.0188, 0.375, 0.0, 0.375, 0.0, 0.3938, 0.0188, 0.375, 0.0, 0.375, 0.25, 0.625, 0.25, 0.625, 0.0, 0.375, 0.25, 0.375, 0.5, 0.625, 0.5, 0.625, 0.25, 0.375, 0.5, 0.375, 0.75, 0.625, 0.75, 0.625, 0.5, 0.375, 0.75, 0.375, 1.0, 0.625, 1.0, 0.625, 0.75, 0.125, 0.5, 0.125, 0.75, 0.375, 0.75, 0.375, 0.5, 0.625, 0.5, 0.625, 0.75, 0.875, 0.75, 0.875, 0.5, 0.375, 0.0, 0.375, 0.25, 0.625, 0.25, 0.625, 0.0, 0.375, 0.25, 0.375, 0.5, 0.625, 0.5, 0.625, 0.25, 0.375, 0.5, 0.375, 0.75, 0.625, 0.75, 0.625, 0.5, 0.375, 0.75, 0.375, 1.0, 0.625, 1.0, 0.625, 0.75, 0.125, 0.5, 0.125, 0.75, 0.375, 0.75, 0.375, 0.5, 0.625, 0.5, 0.625, 0.75, 0.875, 0.75, 0.875, 0.5, 0.375, 0.0, 0.625, 0.0, 0.625, 0.25, 0.375, 0.25, 0.375, 0.25, 0.625, 0.25, 0.625, 0.5, 0.375, 0.5, 0.375, 0.5, 0.625, 0.5, 0.625, 0.75, 0.375, 0.75, 0.375, 0.75, 0.625, 0.75, 0.625, 1.0, 0.375, 1.0, 0.125, 0.5, 0.375, 0.5, 0.375, 0.75, 0.125, 0.75, 0.625, 0.5, 0.875, 0.5, 0.875, 0.75, 0.625, 0.75, 0.375, 0.0, 0.625, 0.0, 0.625, 0.25, 0.375, 0.25, 0.375, 0.25, 0.625, 0.25, 0.625, 0.5, 0.375, 0.5, 0.375, 0.5, 0.625, 0.5, 0.625, 0.75, 0.375, 0.75, 0.375, 0.75, 0.625, 0.75, 0.625, 1.0, 0.375, 1.0, 0.125, 0.5, 0.375, 0.5, 0.375, 0.75, 0.125, 0.75, 0.625, 0.5, 0.875, 0.5, 0.875, 0.75, 0.625, 0.75, 0.3938, 0.0188, 0.3938, 0.2312, 0.6062, 0.2312, 0.6062, 0.0188, 0.375, 0.25, 0.375, 0.5, 0.625, 0.5, 0.625, 0.25, 0.375, 0.5, 0.375, 0.75, 0.625, 0.75, 0.625, 0.5, 0.375, 0.75, 0.375, 1.0, 0.625, 1.0, 0.625, 0.75, 0.125, 0.5, 0.125, 0.75, 0.375, 0.75, 0.375, 0.5, 0.625, 0.5, 0.625, 0.75, 0.875, 0.75, 0.875, 0.5, 0.3938, 0.2312, 0.3938, 0.2312, 0.6062, 0.2312, 0.6062, 0.2312, 0.6062, 0.0188, 0.6062, 0.0188, 0.3938, 0.0188, 0.3938, 0.0188, 0.625, 0.25, 0.625, 0.25, 0.6062, 0.2312, 0.6062, 0.2312, 0.6062, 0.2312, 0.6062, 0.2312, 0.625, 0.25, 0.625, 0.25, 0.6062, 0.2312, 0.625, 0.25, 0.625, 0.0, 0.6062, 0.0188, 0.875, 0.75, 0.875, 0.75, 0.875, 0.5, 0.875, 0.5, 0.6062, 0.0188, 0.6062, 0.0188, 0.625, 0.0, 0.625, 0.0, 0.6062, 0.2312, 0.6062, 0.2312, 0.6062, 0.0188, 0.6062, 0.0188, 0.3938, 0.0188, 0.375, 0.0, 0.375, 0.25, 0.3938, 0.2312, 0.3938, 0.2312, 0.375, 0.25, 0.625, 0.25, 0.6062, 0.2312, 0.125, 0.5, 0.125, 0.5, 0.125, 0.75, 0.125, 0.75, 0.375, 0.0, 0.375, 0.0, 0.3938, 0.0188, 0.3938, 0.0188, 0.625, 0.25, 0.625, 0.25, 0.375, 0.25, 0.375, 0.25, 0.3938, 0.0188, 0.3938, 0.0188, 0.3938, 0.2312, 0.3938, 0.2312, 0.6062, 0.0188, 0.625, 0.0, 0.375, 0.0, 0.3938, 0.0188, 0.625, 0.0, 0.625, 0.0, 0.6062, 0.0188, 0.6062, 0.0188, 0.3938, 0.0188, 0.3938, 0.0188, 0.375, 0.0, 0.375, 0.0, 0.375, 1.0, 0.375, 1.0, 0.625, 1.0, 0.625, 1.0, 0.375, 0.0, 0.625, 0.0, 0.625, 0.25, 0.375, 0.25, 0.375, 0.25, 0.625, 0.25, 0.625, 0.5, 0.375, 0.5, 0.375, 0.5, 0.625, 0.5, 0.625, 0.75, 0.375, 0.75, 0.375, 0.75, 0.625, 0.75, 0.625, 1.0, 0.375, 1.0, 0.125, 0.5, 0.375, 0.5, 0.375, 0.75, 0.125, 0.75, 0.625, 0.5, 0.875, 0.5, 0.875, 0.75, 0.625, 0.75, 0.375, 0.0, 0.375, 0.25, 0.625, 0.25, 0.625, 0.0, 0.375, 0.25, 0.375, 0.5, 0.625, 0.5, 0.625, 0.25, 0.375, 0.5, 0.375, 0.75, 0.625, 0.75, 0.625, 0.5, 0.375, 0.75, 0.375, 1.0, 0.625, 1.0, 0.625, 0.75, 0.125, 0.5, 0.125, 0.75, 0.375, 0.75, 0.375, 0.5, 0.625, 0.5, 0.625, 0.75, 0.875, 0.75, 0.875, 0.5, 0.375, 0.0, 0.375, 0.25, 0.625, 0.25, 0.625, 0.0, 0.375, 0.25, 0.375, 0.5, 0.625, 0.5, 0.625, 0.25, 0.125, 0.5, 0.125, 0.75, 0.375, 0.75, 0.375, 0.5, 0.3938, 0.0188, 0.6062, 0.0188, 0.6062, 0.2312, 0.3938, 0.2312, 0.125, 0.5, 0.375, 0.5, 0.375, 0.75, 0.125, 0.75, 0.3938, 0.2312, 0.6062, 0.2312, 0.6062, 0.2312, 0.3938, 0.2312, 0.6062, 0.0188, 0.3938, 0.0188, 0.3938, 0.0188, 0.6062, 0.0188, 0.6062, 0.2312, 0.6062, 0.0188, 0.625, 0.0, 0.625, 0.25, 0.6062, 0.2312, 0.6062, 0.0188, 0.6062, 0.0188, 0.6062, 0.2312, 0.3938, 0.0188, 0.3938, 0.2312, 0.375, 0.25, 0.375, 0.0, 0.3938, 0.2312, 0.6062, 0.2312, 0.625, 0.25, 0.375, 0.25, 0.125, 0.5, 0.125, 0.75, 0.125, 0.75, 0.125, 0.5, 0.375, 0.0, 0.3938, 0.0188, 0.3938, 0.0188, 0.375, 0.0, 0.3938, 0.0188, 0.3938, 0.2312, 0.3938, 0.2312, 0.3938, 0.0188, 0.6062, 0.0188, 0.3938, 0.0188, 0.375, 0.0, 0.625, 0.0, 0.3938, 0.0188, 0.375, 0.0, 0.375, 0.0, 0.3938, 0.0188])
me_cube_012.materials.append(mat_material_002)
me_cube_012.materials.append(mat_material_001)
me_cube_012.use_remesh_fix_poles = True
me_cube_012.use_remesh_preserve_attributes = False
me_cube_012.use_mirror_vertex_groups = False
me_cube_012.update()

# ---- objects
ob_light = bpy.data.objects.new('Light', light_light)
ob_camera = bpy.data.objects.new('Camera', cam_camera)
ob_glasses = bpy.data.objects.new('Glasses', me_cube_012)

# ---- transforms, parenting, visibility, modifiers, constraints
ob_light.location = (4.076, 1.005, 10.64)
ob_light.rotation_euler = (0.6503, 0.05522, 1.866)
ob_light.lock_rotations_4d = False
ob_light.empty_display_type = 'ARROWS'
ob_light.color = (0.0, 0.0, 0.0, 0.0)
ob_light.lineart.crease_threshold = 0.0
ob_camera.location = (7.359, -6.926, 4.958)
ob_camera.rotation_euler = (1.109, 0.0, 0.8149)
ob_camera.lock_rotations_4d = False
ob_camera.empty_display_type = 'ARROWS'
ob_camera.color = (0.0, 0.0, 0.0, 0.0)
ob_camera.display_type = 'WIRE'
ob_camera.lineart.crease_threshold = 0.0
ob_glasses.location = (0.0, 2.009, 0.0)
ob_glasses.scale = (0.1, 1.5, 1.0)
ob_glasses.lineart.crease_threshold = 0.0

# ---- collection membership
col_collection.objects.link(ob_light)
col_collection.objects.link(ob_camera)
col_collection.objects.link(ob_glasses)

# ---- scene / render settings (as saved in the file)
scene.camera = ob_camera
scene.frame_start = 1; scene.frame_end = 250; scene.frame_set(0)
scene.render.engine = 'BLENDER_EEVEE_NEXT'
scene.cycles.use_denoising = False
scene.cycles.samples = 128
scene.cycles.sampling_pattern = 'TABULATED_SOBOL'
scene.cycles.use_adaptive_sampling = False
scene.cycles.use_light_tree = False
scene.view_settings.view_transform = 'Filmic'
bpy.context.view_layer.update()
